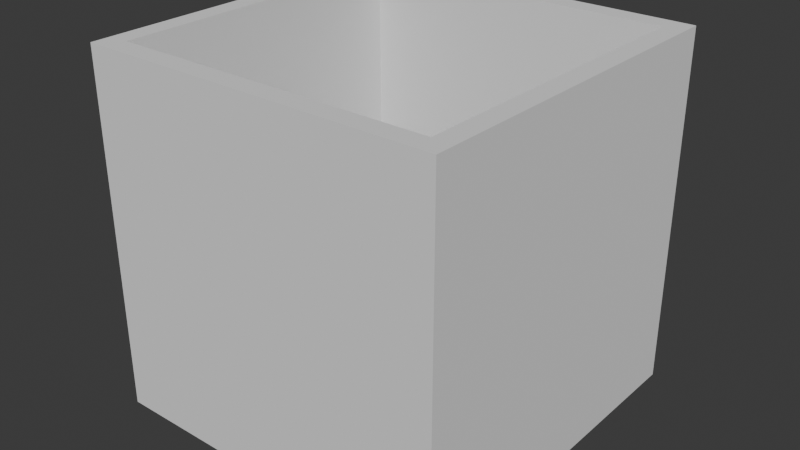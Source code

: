 # Source: InBattleBorder.blend  (saved by Blender 4.2.66; exported with 4.5.12 LTS)
import bpy
from mathutils import Matrix  # noqa: F401  (used for matrix-valued properties, if any)

bpy.ops.wm.read_factory_settings(use_empty=True)
scene = bpy.context.scene
scene.name = 'Scene'

# ---- collections
col_collection = bpy.data.collections.new('Collection'); scene.collection.children.link(col_collection)

# ---- world
world_world = bpy.data.worlds.new('World'); scene.world = world_world
world_world.use_nodes = True; world_world.node_tree.nodes.clear()
_N = world_world.node_tree.nodes; _L = world_world.node_tree.links
n0 = _N.new('ShaderNodeOutputWorld'); n0.name = 'World Output'; n0.location = (300, 300)
n1 = _N.new('ShaderNodeBackground'); n1.name = 'Background'; n1.location = (10, 300)
n1.inputs[0].default_value = (0.05088, 0.05088, 0.05088, 1.0)
_L.new(n1.outputs[0], n0.inputs[0])
n0.is_active_output = True
world_world.color = (0.05088, 0.05088, 0.05088)
world_world.sun_shadow_jitter_overblur = 0.0

# ---- meshes
me_cube_001 = bpy.data.meshes.new('Cube.001')
me_cube_001.from_pydata([(-0.8863, -0.8863, -1.0), (-0.8863, -0.8863, 1.0), (-0.8863, 0.8863, -1.0), (-0.8863, 0.8863, 1.0), (0.8863, -0.8863, -1.0), (0.8863, -0.8863, 1.0), (0.8863, 0.8863, -1.0), (0.8863, 0.8863, 1.0), (-1.0, 1.0, -1.0), (-1.0, -1.0, -1.0), (-1.0, -1.0, 1.0), (-1.0, 1.0, 1.0), (1.0, 1.0, -1.0), (1.0, 1.0, 1.0), (1.0, -1.0, -1.0), (1.0, -1.0, 1.0)], [], [(9, 10, 11, 8), (8, 11, 13, 12), (12, 13, 15, 14), (14, 15, 10, 9), (6, 7, 3, 2), (4, 5, 7, 6), (2, 0, 9, 8), (1, 3, 11, 10), (6, 2, 8, 12), (3, 7, 13, 11), (4, 6, 12, 14), (7, 5, 15, 13), (0, 4, 14, 9), (5, 1, 10, 15), (2, 3, 1, 0), (0, 1, 5, 4)])
_uv = me_cube_001.uv_layers.new(name='UVMap')
_uv.uv.foreach_set('vector', [0.2702, 0.2702, 0.002613, 0.2702, 0.002613, 0.002613, 0.2702, 0.002613, 0.2702, 0.543, 0.002613, 0.543, 0.002613, 0.2754, 0.2702, 0.2754, 0.543, 0.2702, 0.2754, 0.2702, 0.2754, 0.002613, 0.543, 0.002613, 0.543, 0.543, 0.2754, 0.543, 0.2754, 0.2754, 0.543, 0.2754, 0.5482, 0.543, 0.5482, 0.2754, 0.7854, 0.2754, 0.7854, 0.543, 0.2754, 0.8158, 0.2754, 0.5482, 0.5126, 0.5482, 0.5126, 0.8158, 0.255, 0.5634, 0.01782, 0.5634, 0.002613, 0.5482, 0.2702, 0.5482, 0.5634, 0.255, 0.8006, 0.255, 0.8158, 0.2702, 0.5482, 0.2702, 0.255, 0.8006, 0.255, 0.5634, 0.2702, 0.5482, 0.2702, 0.8158, 0.8006, 0.255, 0.8006, 0.01782, 0.8158, 0.002613, 0.8158, 0.2702, 0.01782, 0.8006, 0.255, 0.8006, 0.2702, 0.8158, 0.002613, 0.8158, 0.8006, 0.01782, 0.5634, 0.01782, 0.5482, 0.002613, 0.8158, 0.002613, 0.01782, 0.5634, 0.01782, 0.8006, 0.002613, 0.8158, 0.002613, 0.5482, 0.5634, 0.01782, 0.5634, 0.255, 0.5482, 0.2702, 0.5482, 0.002613, 0.5178, 0.8158, 0.5178, 0.5482, 0.755, 0.5482, 0.755, 0.8158, 0.7602, 0.8158, 0.7602, 0.5482, 0.9974, 0.5482, 0.9974, 0.8158])
me_cube_001.update()

# ---- objects
ob_cube = bpy.data.objects.new('Cube', me_cube_001)

# ---- transforms, parenting, visibility, modifiers, constraints
ob_cube.location = (0.0, 0.0, 0.0)

# ---- collection membership
col_collection.objects.link(ob_cube)

# ---- scene / render settings (as saved in the file)
scene.frame_start = 1; scene.frame_end = 250; scene.frame_set(1)
scene.render.engine = 'BLENDER_EEVEE_NEXT'
bpy.context.view_layer.update()

# ---- added for rendering (the .blend has no active camera and no usable light): camera, sun
cam_auto = bpy.data.cameras.new('AutoCamera')
cam_auto.lens = 50.0
cam_auto.sensor_width = 36.0
cam_auto.clip_end = 1000.0
ob_auto_camera = bpy.data.objects.new('AutoCamera', cam_auto)
scene.collection.objects.link(ob_auto_camera)
ob_auto_camera.location = (3.20507, -3.84609, 2.56406)
ob_auto_camera.rotation_euler = (1.09748, -7.21219e-08, 0.694738)
scene.camera = ob_auto_camera
light_auto_sun = bpy.data.lights.new('AutoSun', 'SUN')
light_auto_sun.energy = 3.0
light_auto_sun.angle = 0.0523599
ob_auto_sun = bpy.data.objects.new('AutoSun', light_auto_sun)
scene.collection.objects.link(ob_auto_sun)
ob_auto_sun.rotation_euler = (0.872665, 0.174533, 0.523599)
bpy.context.view_layer.update()
